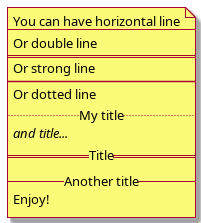

The diagram above was rendered by PlantUML. Its source (embedded in the PNG):
@startuml
note as n
You can have horizontal line
----
Or double line
====
Or strong line
____
Or dotted line
..My title..
//and title... //
==Title==
--Another title--
Enjoy!
end note
@enduml